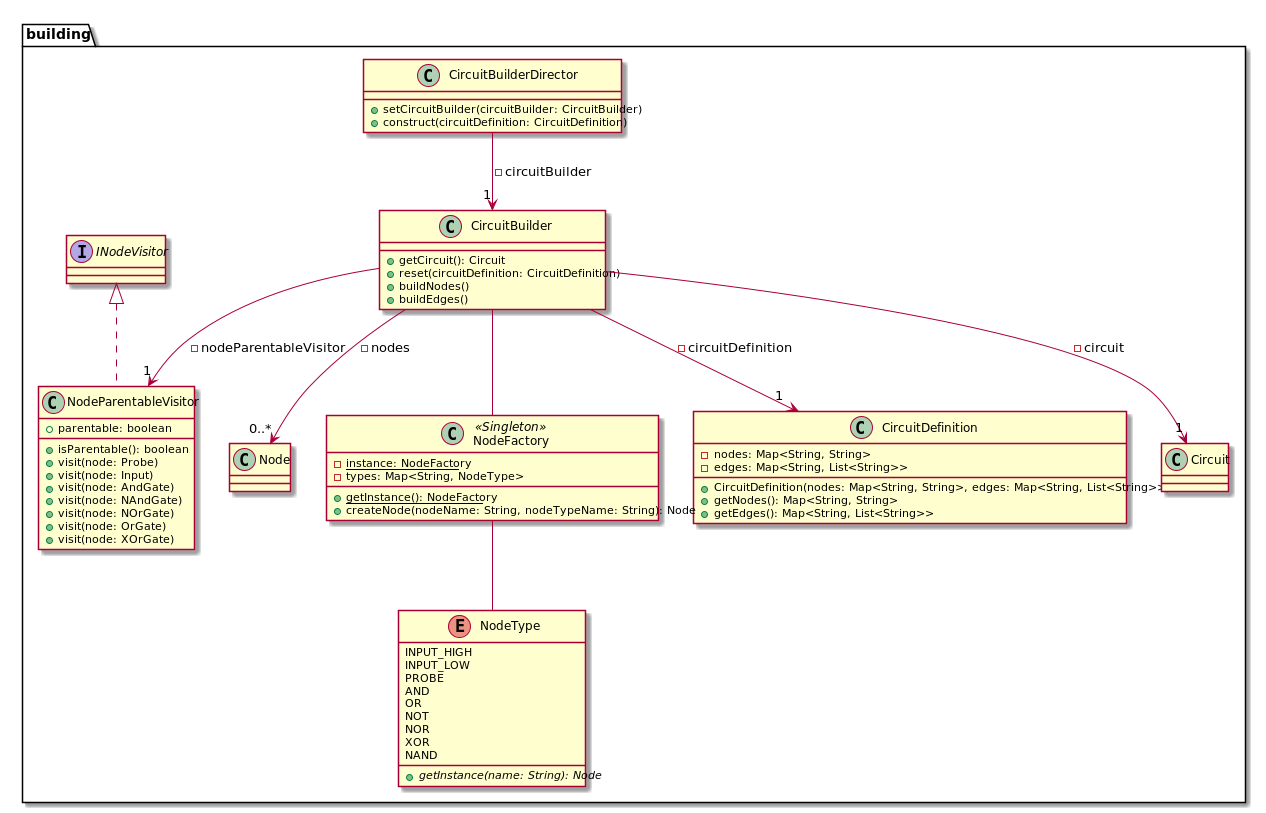

The diagram above was rendered by PlantUML. Its source (embedded in the PNG):
@startuml

package building {
    class CircuitBuilder {
        +getCircuit(): Circuit
        +reset(circuitDefinition: CircuitDefinition)
        +buildNodes()
        +buildEdges()
    }
    CircuitBuilder --> "1" CircuitDefinition : -circuitDefinition
    CircuitBuilder --> "1" Circuit : -circuit
    CircuitBuilder --> "0..*" Node : -nodes
    CircuitBuilder --> "1" NodeParentableVisitor : -nodeParentableVisitor
    CircuitBuilder -- NodeFactory

    class CircuitBuilderDirector {
       +setCircuitBuilder(circuitBuilder: CircuitBuilder)
       +construct(circuitDefinition: CircuitDefinition)
    }
    CircuitBuilderDirector --> "1" CircuitBuilder : -circuitBuilder

    class CircuitDefinition {
        -nodes: Map<String, String>
        -edges: Map<String, List<String>>

        +CircuitDefinition(nodes: Map<String, String>, edges: Map<String, List<String>>)
        +getNodes(): Map<String, String>
        +getEdges(): Map<String, List<String>>
    }

    class NodeFactory <<Singleton>> {
        -{static}instance: NodeFactory
        -types: Map<String, NodeType>

        +{static}getInstance(): NodeFactory
        +createNode(nodeName: String, nodeTypeName: String): Node
    }
    NodeFactory -- NodeType

    class NodeParentableVisitor implements INodeVisitor {
        +parentable: boolean

        +isParentable(): boolean
        +visit(node: Probe)
        +visit(node: Input)
        +visit(node: AndGate)
        +visit(node: NAndGate)
        +visit(node: NOrGate)
        +visit(node: OrGate)
        +visit(node: XOrGate)
    }

    enum NodeType {
        INPUT_HIGH
        INPUT_LOW
        PROBE
        AND
        OR
        NOT
        NOR
        XOR
        NAND

        +{abstract}getInstance(name: String): Node
    }
}

@enduml